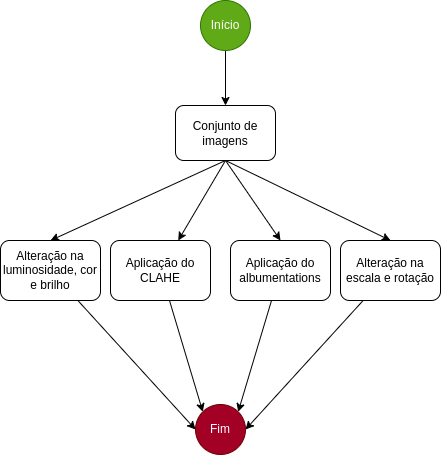

The diagram above was exported from draw.io. Its source (the exported page's mxGraphModel, read from the mxfile embedded in the PNG):
<mxGraphModel dx="1618" dy="358" grid="1" gridSize="10" guides="1" tooltips="1" connect="1" arrows="1" fold="1" page="1" pageScale="1" pageWidth="850" pageHeight="1100" math="0" shadow="0">
  <root>
    <mxCell id="0" />
    <mxCell id="1" parent="0" />
    <mxCell id="IgeRZv6cH9siRV_Q7SN0-1" style="edgeStyle=orthogonalEdgeStyle;rounded=0;orthogonalLoop=1;jettySize=auto;html=1;" parent="1" source="IgeRZv6cH9siRV_Q7SN0-2" target="IgeRZv6cH9siRV_Q7SN0-5" edge="1">
      <mxGeometry relative="1" as="geometry" />
    </mxCell>
    <mxCell id="IgeRZv6cH9siRV_Q7SN0-2" value="Início" style="ellipse;whiteSpace=wrap;html=1;aspect=fixed;fillColor=#60a917;strokeColor=#2D7600;fontColor=#ffffff;" parent="1" vertex="1">
      <mxGeometry x="-430" y="146" width="50" height="50" as="geometry" />
    </mxCell>
    <mxCell id="IgeRZv6cH9siRV_Q7SN0-3" style="rounded=0;orthogonalLoop=1;jettySize=auto;html=1;entryX=0.5;entryY=0;entryDx=0;entryDy=0;exitX=0.5;exitY=1;exitDx=0;exitDy=0;" parent="1" source="IgeRZv6cH9siRV_Q7SN0-5" target="IgeRZv6cH9siRV_Q7SN0-7" edge="1">
      <mxGeometry relative="1" as="geometry" />
    </mxCell>
    <mxCell id="IgeRZv6cH9siRV_Q7SN0-4" style="rounded=0;orthogonalLoop=1;jettySize=auto;html=1;exitX=0.5;exitY=1;exitDx=0;exitDy=0;" parent="1" source="IgeRZv6cH9siRV_Q7SN0-5" target="IgeRZv6cH9siRV_Q7SN0-9" edge="1">
      <mxGeometry relative="1" as="geometry" />
    </mxCell>
    <mxCell id="IgeRZv6cH9siRV_Q7SN0-5" value="Conjunto de imagens" style="rounded=1;whiteSpace=wrap;html=1;" parent="1" vertex="1">
      <mxGeometry x="-455" y="251" width="100" height="55" as="geometry" />
    </mxCell>
    <mxCell id="IgeRZv6cH9siRV_Q7SN0-6" style="rounded=0;orthogonalLoop=1;jettySize=auto;html=1;entryX=0;entryY=0.5;entryDx=0;entryDy=0;" parent="1" source="IgeRZv6cH9siRV_Q7SN0-7" target="IgeRZv6cH9siRV_Q7SN0-31" edge="1">
      <mxGeometry relative="1" as="geometry">
        <mxPoint x="-460" y="536" as="targetPoint" />
      </mxGeometry>
    </mxCell>
    <mxCell id="IgeRZv6cH9siRV_Q7SN0-7" value="Alteração na luminosidade, cor e brilho" style="rounded=1;whiteSpace=wrap;html=1;" parent="1" vertex="1">
      <mxGeometry x="-630" y="386" width="100" height="60" as="geometry" />
    </mxCell>
    <mxCell id="IgeRZv6cH9siRV_Q7SN0-8" style="rounded=0;orthogonalLoop=1;jettySize=auto;html=1;entryX=0;entryY=0;entryDx=0;entryDy=0;" parent="1" source="IgeRZv6cH9siRV_Q7SN0-9" target="IgeRZv6cH9siRV_Q7SN0-31" edge="1">
      <mxGeometry relative="1" as="geometry">
        <mxPoint x="-435" y="536" as="targetPoint" />
      </mxGeometry>
    </mxCell>
    <mxCell id="IgeRZv6cH9siRV_Q7SN0-9" value="Aplicação do CLAHE" style="rounded=1;whiteSpace=wrap;html=1;" parent="1" vertex="1">
      <mxGeometry x="-520" y="386" width="100" height="60" as="geometry" />
    </mxCell>
    <mxCell id="IgeRZv6cH9siRV_Q7SN0-10" style="rounded=0;orthogonalLoop=1;jettySize=auto;html=1;entryX=1;entryY=0;entryDx=0;entryDy=0;" parent="1" source="IgeRZv6cH9siRV_Q7SN0-11" target="IgeRZv6cH9siRV_Q7SN0-31" edge="1">
      <mxGeometry relative="1" as="geometry">
        <mxPoint x="-385" y="536" as="targetPoint" />
      </mxGeometry>
    </mxCell>
    <mxCell id="IgeRZv6cH9siRV_Q7SN0-11" value="Aplicação do albumentations" style="rounded=1;whiteSpace=wrap;html=1;" parent="1" vertex="1">
      <mxGeometry x="-400" y="386" width="100" height="60" as="geometry" />
    </mxCell>
    <mxCell id="IgeRZv6cH9siRV_Q7SN0-12" style="rounded=0;orthogonalLoop=1;jettySize=auto;html=1;entryX=0.5;entryY=0;entryDx=0;entryDy=0;exitX=0.5;exitY=1;exitDx=0;exitDy=0;" parent="1" source="IgeRZv6cH9siRV_Q7SN0-5" target="IgeRZv6cH9siRV_Q7SN0-14" edge="1">
      <mxGeometry relative="1" as="geometry">
        <mxPoint x="-395" y="316" as="sourcePoint" />
        <mxPoint x="-395" y="396" as="targetPoint" />
      </mxGeometry>
    </mxCell>
    <mxCell id="IgeRZv6cH9siRV_Q7SN0-13" style="rounded=0;orthogonalLoop=1;jettySize=auto;html=1;entryX=1;entryY=0.5;entryDx=0;entryDy=0;" parent="1" source="IgeRZv6cH9siRV_Q7SN0-14" target="IgeRZv6cH9siRV_Q7SN0-31" edge="1">
      <mxGeometry relative="1" as="geometry">
        <mxPoint x="-360" y="536" as="targetPoint" />
      </mxGeometry>
    </mxCell>
    <mxCell id="IgeRZv6cH9siRV_Q7SN0-14" value="Alteração na escala e rotação" style="rounded=1;whiteSpace=wrap;html=1;" parent="1" vertex="1">
      <mxGeometry x="-290" y="386" width="100" height="60" as="geometry" />
    </mxCell>
    <mxCell id="IgeRZv6cH9siRV_Q7SN0-15" style="rounded=0;orthogonalLoop=1;jettySize=auto;html=1;entryX=0.5;entryY=0;entryDx=0;entryDy=0;exitX=0.5;exitY=1;exitDx=0;exitDy=0;" parent="1" source="IgeRZv6cH9siRV_Q7SN0-5" target="IgeRZv6cH9siRV_Q7SN0-11" edge="1">
      <mxGeometry relative="1" as="geometry">
        <mxPoint x="-395" y="316" as="sourcePoint" />
        <mxPoint x="-130" y="396" as="targetPoint" />
      </mxGeometry>
    </mxCell>
    <mxCell id="IgeRZv6cH9siRV_Q7SN0-31" value="Fim" style="ellipse;whiteSpace=wrap;html=1;aspect=fixed;fillColor=#a20025;strokeColor=#6F0000;fontColor=#ffffff;" parent="1" vertex="1">
      <mxGeometry x="-435" y="550" width="50" height="50" as="geometry" />
    </mxCell>
  </root>
</mxGraphModel>